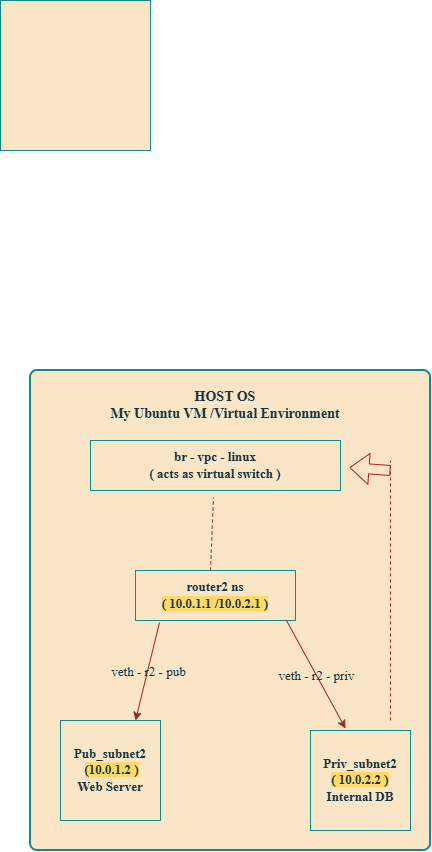

The diagram above was exported from draw.io. Its source (the exported page's mxGraphModel, read from the mxfile embedded in the PNG):
<mxGraphModel dx="856" dy="513" grid="1" gridSize="10" guides="1" tooltips="1" connect="1" arrows="1" fold="1" page="1" pageScale="1" pageWidth="850" pageHeight="1100" math="0" shadow="0">
  <root>
    <mxCell id="0" />
    <mxCell id="1" parent="0" />
    <mxCell id="OkEvCg_TtcP0SKTpES1--3" value="" style="whiteSpace=wrap;html=1;aspect=fixed;hachureGap=4;fontFamily=Architects Daughter;fontSource=https%3A%2F%2Ffonts.googleapis.com%2Fcss%3Ffamily%3DArchitects%2BDaughter;fontStyle=1;labelBackgroundColor=none;fillColor=#FAE5C7;strokeColor=#0F8B8D;fontColor=#143642;" vertex="1" parent="1">
      <mxGeometry x="210" y="150" width="150" height="150" as="geometry" />
    </mxCell>
    <mxCell id="OkEvCg_TtcP0SKTpES1--6" value="" style="rounded=1;whiteSpace=wrap;html=1;absoluteArcSize=1;arcSize=14;strokeWidth=2;hachureGap=4;fontFamily=Architects Daughter;fontSource=https%3A%2F%2Ffonts.googleapis.com%2Fcss%3Ffamily%3DArchitects%2BDaughter;fontStyle=1;labelBackgroundColor=none;fillColor=#FAE5C7;strokeColor=#0F8B8D;fontColor=#143642;" vertex="1" parent="1">
      <mxGeometry x="240" y="520" width="400" height="480" as="geometry" />
    </mxCell>
    <mxCell id="OkEvCg_TtcP0SKTpES1--7" value="&lt;font style=&quot;font-size: 13px;&quot; face=&quot;Times New Roman&quot;&gt;br - vpc - linux&lt;/font&gt;&lt;div&gt;&lt;font style=&quot;font-size: 13px;&quot; face=&quot;Times New Roman&quot;&gt;( acts as virtual switch )&lt;/font&gt;&lt;/div&gt;" style="rounded=0;whiteSpace=wrap;html=1;hachureGap=4;fontFamily=Architects Daughter;fontSource=https%3A%2F%2Ffonts.googleapis.com%2Fcss%3Ffamily%3DArchitects%2BDaughter;fontStyle=1;labelBackgroundColor=none;fillColor=#FAE5C7;strokeColor=#0F8B8D;fontColor=#143642;" vertex="1" parent="1">
      <mxGeometry x="300" y="590" width="250" height="50" as="geometry" />
    </mxCell>
    <mxCell id="OkEvCg_TtcP0SKTpES1--9" value="&lt;font style=&quot;font-size: 13px;&quot; face=&quot;Times New Roman&quot;&gt;Pub_subnet2&lt;/font&gt;&lt;div&gt;&lt;font style=&quot;font-size: 13px;&quot; face=&quot;Times New Roman&quot;&gt;&amp;nbsp;&lt;span style=&quot;background-color: rgb(255, 217, 102);&quot;&gt;&lt;span style=&quot;background-color: rgb(255, 217, 102);&quot;&gt;(10.0.1.2&lt;/span&gt; )&lt;/span&gt;&lt;/font&gt;&lt;/div&gt;&lt;div&gt;&lt;font style=&quot;font-size: 13px;&quot; face=&quot;Times New Roman&quot;&gt;Web Server&lt;/font&gt;&lt;/div&gt;" style="whiteSpace=wrap;html=1;aspect=fixed;hachureGap=4;fontFamily=Architects Daughter;fontSource=https%3A%2F%2Ffonts.googleapis.com%2Fcss%3Ffamily%3DArchitects%2BDaughter;fontStyle=1;labelBackgroundColor=none;fillColor=#FAE5C7;strokeColor=#0F8B8D;fontColor=#143642;" vertex="1" parent="1">
      <mxGeometry x="270" y="870" width="100" height="100" as="geometry" />
    </mxCell>
    <mxCell id="OkEvCg_TtcP0SKTpES1--10" value="&lt;font style=&quot;font-size: 13px;&quot; face=&quot;Times New Roman&quot;&gt;Priv_subnet2&lt;/font&gt;&lt;div&gt;&lt;font style=&quot;font-size: 13px; background-color: rgb(255, 217, 102);&quot; face=&quot;Times New Roman&quot;&gt;( 10.0.2.2 )&lt;/font&gt;&lt;/div&gt;&lt;div&gt;&lt;font style=&quot;font-size: 13px;&quot; face=&quot;Times New Roman&quot;&gt;Internal DB&lt;/font&gt;&lt;/div&gt;" style="whiteSpace=wrap;html=1;aspect=fixed;hachureGap=4;fontFamily=Architects Daughter;fontSource=https%3A%2F%2Ffonts.googleapis.com%2Fcss%3Ffamily%3DArchitects%2BDaughter;fontStyle=1;labelBackgroundColor=none;fillColor=#FAE5C7;strokeColor=#0F8B8D;fontColor=#143642;" vertex="1" parent="1">
      <mxGeometry x="520" y="880" width="100" height="100" as="geometry" />
    </mxCell>
    <mxCell id="OkEvCg_TtcP0SKTpES1--17" value="&lt;font style=&quot;font-size: 13px;&quot; face=&quot;Times New Roman&quot;&gt;router2 ns&lt;/font&gt;&lt;div&gt;&lt;font style=&quot;font-size: 13px; background-color: rgb(255, 217, 102);&quot; face=&quot;Times New Roman&quot;&gt;( 10.0.1.1 /10.0.2.1 )&lt;/font&gt;&lt;/div&gt;" style="rounded=0;whiteSpace=wrap;html=1;hachureGap=4;fontFamily=Architects Daughter;fontSource=https%3A%2F%2Ffonts.googleapis.com%2Fcss%3Ffamily%3DArchitects%2BDaughter;fontStyle=1;labelBackgroundColor=none;fillColor=#FAE5C7;strokeColor=#0F8B8D;fontColor=#143642;" vertex="1" parent="1">
      <mxGeometry x="345" y="720" width="160" height="50" as="geometry" />
    </mxCell>
    <mxCell id="OkEvCg_TtcP0SKTpES1--30" value="&lt;font style=&quot;font-size: 14px;&quot; face=&quot;Times New Roman&quot;&gt;&lt;b style=&quot;&quot;&gt;HOST OS&lt;/b&gt;&lt;/font&gt;&lt;div&gt;&lt;font style=&quot;font-size: 14px;&quot; face=&quot;Times New Roman&quot;&gt;&lt;b style=&quot;&quot;&gt;My Ubuntu VM /Virtual Environment&lt;/b&gt;&lt;/font&gt;&lt;/div&gt;" style="text;html=1;whiteSpace=wrap;strokeColor=none;fillColor=none;align=center;verticalAlign=middle;rounded=0;fontFamily=Architects Daughter;fontSource=https%3A%2F%2Ffonts.googleapis.com%2Fcss%3Ffamily%3DArchitects%2BDaughter;labelBackgroundColor=none;fontColor=#143642;" vertex="1" parent="1">
      <mxGeometry x="300" y="540" width="270" height="30" as="geometry" />
    </mxCell>
    <mxCell id="OkEvCg_TtcP0SKTpES1--36" value="" style="endArrow=none;dashed=1;html=1;rounded=0;hachureGap=4;fontFamily=Architects Daughter;fontSource=https%3A%2F%2Ffonts.googleapis.com%2Fcss%3Ffamily%3DArchitects%2BDaughter;entryX=0.492;entryY=1.14;entryDx=0;entryDy=0;entryPerimeter=0;labelBackgroundColor=none;strokeColor=#A8201A;fontColor=default;" edge="1" parent="1" target="OkEvCg_TtcP0SKTpES1--7">
      <mxGeometry width="50" height="50" relative="1" as="geometry">
        <mxPoint x="420" y="720" as="sourcePoint" />
        <mxPoint x="470" y="670" as="targetPoint" />
      </mxGeometry>
    </mxCell>
    <mxCell id="OkEvCg_TtcP0SKTpES1--37" value="" style="endArrow=classic;html=1;rounded=0;hachureGap=4;fontFamily=Architects Daughter;fontSource=https%3A%2F%2Ffonts.googleapis.com%2Fcss%3Ffamily%3DArchitects%2BDaughter;exitX=0.15;exitY=1.04;exitDx=0;exitDy=0;exitPerimeter=0;entryX=0.75;entryY=0;entryDx=0;entryDy=0;labelBackgroundColor=none;strokeColor=#A8201A;fontColor=default;" edge="1" parent="1" source="OkEvCg_TtcP0SKTpES1--17" target="OkEvCg_TtcP0SKTpES1--9">
      <mxGeometry relative="1" as="geometry">
        <mxPoint x="300" y="840" as="sourcePoint" />
        <mxPoint x="400" y="840" as="targetPoint" />
      </mxGeometry>
    </mxCell>
    <mxCell id="OkEvCg_TtcP0SKTpES1--38" value="&lt;font style=&quot;font-size: 13px;&quot; face=&quot;Times New Roman&quot;&gt;veth - r2 - pub&lt;/font&gt;" style="edgeLabel;resizable=0;html=1;;align=center;verticalAlign=middle;hachureGap=4;fontFamily=Architects Daughter;fontSource=https%3A%2F%2Ffonts.googleapis.com%2Fcss%3Ffamily%3DArchitects%2BDaughter;labelBackgroundColor=none;fontColor=#143642;" connectable="0" vertex="1" parent="OkEvCg_TtcP0SKTpES1--37">
      <mxGeometry relative="1" as="geometry" />
    </mxCell>
    <mxCell id="OkEvCg_TtcP0SKTpES1--40" value="" style="endArrow=classic;html=1;rounded=0;hachureGap=4;fontFamily=Architects Daughter;fontSource=https%3A%2F%2Ffonts.googleapis.com%2Fcss%3Ffamily%3DArchitects%2BDaughter;exitX=0.15;exitY=1.04;exitDx=0;exitDy=0;exitPerimeter=0;entryX=0.33;entryY=-0.02;entryDx=0;entryDy=0;entryPerimeter=0;labelBackgroundColor=none;strokeColor=#A8201A;fontColor=default;" edge="1" parent="1">
      <mxGeometry relative="1" as="geometry">
        <mxPoint x="496" y="770" as="sourcePoint" />
        <mxPoint x="555" y="878" as="targetPoint" />
      </mxGeometry>
    </mxCell>
    <mxCell id="OkEvCg_TtcP0SKTpES1--41" value="&lt;font style=&quot;font-size: 13px;&quot; face=&quot;Times New Roman&quot;&gt;veth - r2 - priv&lt;/font&gt;" style="edgeLabel;resizable=0;html=1;;align=center;verticalAlign=middle;hachureGap=4;fontFamily=Architects Daughter;fontSource=https%3A%2F%2Ffonts.googleapis.com%2Fcss%3Ffamily%3DArchitects%2BDaughter;labelBackgroundColor=none;fontColor=#143642;" connectable="0" vertex="1" parent="OkEvCg_TtcP0SKTpES1--40">
      <mxGeometry relative="1" as="geometry" />
    </mxCell>
    <mxCell id="OkEvCg_TtcP0SKTpES1--42" value="" style="endArrow=none;dashed=1;html=1;rounded=0;hachureGap=4;fontFamily=Architects Daughter;fontSource=https%3A%2F%2Ffonts.googleapis.com%2Fcss%3Ffamily%3DArchitects%2BDaughter;entryX=0.9;entryY=0.188;entryDx=0;entryDy=0;entryPerimeter=0;labelBackgroundColor=none;strokeColor=#A8201A;fontColor=default;" edge="1" parent="1" target="OkEvCg_TtcP0SKTpES1--6">
      <mxGeometry width="50" height="50" relative="1" as="geometry">
        <mxPoint x="600" y="870" as="sourcePoint" />
        <mxPoint x="650" y="820" as="targetPoint" />
      </mxGeometry>
    </mxCell>
    <mxCell id="OkEvCg_TtcP0SKTpES1--48" value="" style="shape=flexArrow;endArrow=classic;html=1;rounded=0;hachureGap=4;fontFamily=Architects Daughter;fontSource=https%3A%2F%2Ffonts.googleapis.com%2Fcss%3Ffamily%3DArchitects%2BDaughter;entryX=1.036;entryY=0.54;entryDx=0;entryDy=0;entryPerimeter=0;labelBackgroundColor=none;strokeColor=#A8201A;fontColor=default;" edge="1" parent="1" target="OkEvCg_TtcP0SKTpES1--7">
      <mxGeometry width="50" height="50" relative="1" as="geometry">
        <mxPoint x="600" y="620" as="sourcePoint" />
        <mxPoint x="650" y="570" as="targetPoint" />
      </mxGeometry>
    </mxCell>
  </root>
</mxGraphModel>